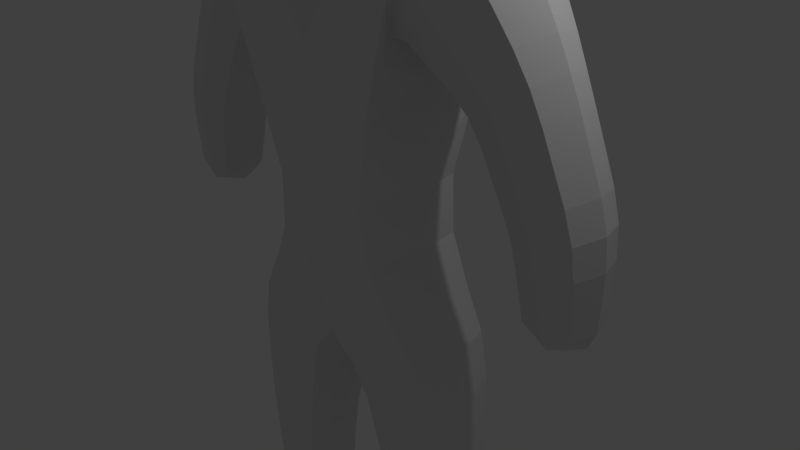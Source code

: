 # Source: perso.blend  (saved by Blender 2.79.0; exported with 4.5.12 LTS)
import bpy
from mathutils import Matrix  # noqa: F401  (used for matrix-valued properties, if any)

bpy.ops.wm.read_factory_settings(use_empty=True)
scene = bpy.context.scene
scene.name = 'Scene'

# ---- collections
col_collection_1 = bpy.data.collections.new('Collection 1'); scene.collection.children.link(col_collection_1)

# ---- materials (node trees are filled in below, after node groups)
mat_material = bpy.data.materials.new('Material')
mat_material.alpha_threshold = 0.0
mat_material.use_transparent_shadow = False
mat_material.roughness = 0.5
mat_material.line_color = (0.0, 0.0, 0.0, 1.0)

# ---- material node trees

# ---- world
world_world = bpy.data.worlds.new('World'); scene.world = world_world
world_world.color = (0.05088, 0.05088, 0.05088)
world_world.use_sun_shadow = False
world_world.sun_shadow_jitter_overblur = 0.0
world_world.cycles.sampling_method = 'MANUAL'

# ---- cameras
cam_camera = bpy.data.cameras.new('Camera')
cam_camera.clip_end = 100.0
cam_camera.lens = 35.0
cam_camera.sensor_width = 32.0
cam_camera.sensor_height = 18.0
cam_camera.ortho_scale = 7.314
cam_camera.dof.focus_distance = 0.0
cam_camera.dof.aperture_fstop = 128.0

# ---- lights
light_lamp = bpy.data.lights.new('Lamp', 'POINT')
light_lamp.transmission_factor = 0.0
light_lamp.cutoff_distance = 30.0
light_lamp.energy = 100.0
light_lamp.shadow_buffer_clip_start = 1.001
light_lamp.shadow_soft_size = 0.1
light_lamp.shadow_maximum_resolution = 0.006
light_lamp.use_absolute_resolution = True

# ---- meshes
me_cube = bpy.data.meshes.new('Cube')
me_cube.from_pydata([(-0.5988, -1.003, 2.92), (3.079, 3.576e-07, 0.1208), (1.291, -5.96e-08, -6.0), (-0.5988, 0.3651, 4.92), (0.0, 0.0, 7.857), (-3.079, 3.576e-07, 0.1208), (0.2194, -0.6838, 3.92), (0.5988, -0.3651, 4.92), (-0.5988, -0.3651, 4.92), (-0.569, -1.49e-08, 3.5), (0.569, -2.98e-08, 3.5), (-0.5988, 1.003, 2.92), (-0.2194, 0.6838, 3.92), (1.796, 0.0, 4.759), (1.405, 0.9469, 3.661), (-0.2194, -0.6838, 3.92), (0.5988, -1.003, 2.92), (1.405, -0.9469, 3.661), (-1.291, -5.96e-08, -6.0), (0.5988, 0.3651, 4.92), (1.014, 2.98e-08, 2.562), (-1.014, -2.98e-08, 2.562), (-1.405, 0.9469, 3.661), (-1.796, 0.0, 4.759), (0.5988, 1.003, 2.92), (0.2194, 0.6838, 3.92), (-1.405, -0.9469, 3.661), (0.0, 0.0, 7.857), (0.9436, -1.49e-08, 4.879), (-0.9436, -1.49e-08, 4.879), (0.0, -1.178, 6.928), (-1.178, 0.0, 6.928), (0.0, 1.178, 6.928), (1.178, 0.0, 6.928), (-1.863e-08, -0.7009, 5.5), (-0.7009, -1.49e-08, 5.5), (-1.863e-08, 0.7009, 5.5), (0.7009, -1.49e-08, 5.5), (-2.98e-08, -1.009, 1.0), (-0.9724, 0.0, 1.186), (-2.98e-08, 1.009, 1.0), (0.9724, 0.0, 0.8141), (-0.5, -0.8813, -0.5), (-1.302, -2.98e-08, -0.1368), (-0.5, 0.8813, -0.5), (0.3023, -2.98e-08, -0.8632), (-1.226, -0.6404, -2.553), (-1.862, -2.98e-08, -2.482), (-1.226, 0.6404, -2.553), (-0.5901, -2.98e-08, -2.624), (-1.081, -0.7373, -1.553), (-1.772, -5.96e-08, -1.327), (-1.081, 0.7373, -1.553), (-0.3888, -5.96e-08, -1.78), (-1.291, -0.4972, -4.546), (-1.788, -4.47e-08, -4.546), (-1.291, 0.4972, -4.546), (-0.7939, -4.47e-08, -4.546), (-1.291, -0.5618, -3.546), (-1.852, -2.98e-08, -3.524), (-1.291, 0.5618, -3.546), (-0.7301, -2.98e-08, -3.567), (-1.291, -0.689, -5.5), (-1.98, -4.47e-08, -5.5), (-1.291, 0.689, -5.5), (-0.6022, -4.47e-08, -5.5), (-1.193, 0.0, 2.958), (-1.674, 0.8146, 3.593), (-2.154, 0.0, 4.229), (-1.674, -0.8146, 3.593), (-1.657, 0.0, 2.606), (-2.174, 0.6413, 2.983), (-2.691, 0.0, 3.36), (-2.174, -0.6413, 2.983), (-2.057, 5.96e-08, 2.121), (-2.543, 0.5539, 2.383), (-3.03, 5.96e-08, 2.646), (-2.543, -0.5539, 2.383), (-2.347, 1.49e-07, 1.554), (-2.843, 0.529, 1.73), (-3.339, 1.49e-07, 1.907), (-2.843, -0.529, 1.73), (-2.542, 2.235e-07, 0.9801), (-3.013, 0.4794, 1.059), (-3.484, 2.533e-07, 1.139), (-3.013, -0.4794, 1.059), (-2.648, 2.98e-07, 0.3842), (-3.058, 0.411, 0.413), (-3.468, 3.576e-07, 0.4418), (-3.058, -0.411, 0.413), (0.0, -1.178, 6.928), (-1.178, 0.0, 6.928), (0.0, 1.178, 6.928), (1.178, 0.0, 6.928), (1.863e-08, -0.7009, 5.5), (-0.7009, -1.49e-08, 5.5), (1.863e-08, 0.7009, 5.5), (0.7009, -1.49e-08, 5.5), (2.98e-08, -1.009, 1.0), (-0.9724, 0.0, 0.8141), (2.98e-08, 1.009, 1.0), (0.9724, 0.0, 1.186), (0.5, -0.8813, -0.5), (-0.3023, -2.98e-08, -0.8632), (0.5, 0.8813, -0.5), (1.302, -2.98e-08, -0.1368), (1.226, -0.6404, -2.553), (0.5901, -2.98e-08, -2.624), (1.226, 0.6404, -2.553), (1.862, -2.98e-08, -2.482), (1.081, -0.7373, -1.553), (0.3888, -5.96e-08, -1.78), (1.081, 0.7373, -1.553), (1.772, -5.96e-08, -1.327), (1.291, -0.4972, -4.546), (0.7939, -4.47e-08, -4.546), (1.291, 0.4972, -4.546), (1.788, -4.47e-08, -4.546), (1.291, -0.5618, -3.546), (0.7301, -2.98e-08, -3.567), (1.291, 0.5618, -3.546), (1.852, -2.98e-08, -3.524), (1.291, -0.689, -5.5), (0.6022, -4.47e-08, -5.5), (1.291, 0.689, -5.5), (1.98, -4.47e-08, -5.5), (1.193, 0.0, 2.958), (1.674, -0.8146, 3.593), (2.154, 0.0, 4.229), (1.674, 0.8146, 3.593), (1.657, 0.0, 2.606), (2.174, -0.6413, 2.983), (2.691, 0.0, 3.36), (2.174, 0.6413, 2.983), (2.057, 5.96e-08, 2.121), (2.543, -0.5539, 2.383), (3.03, 5.96e-08, 2.646), (2.543, 0.5539, 2.383), (2.347, 1.49e-07, 1.554), (2.843, -0.529, 1.73), (3.339, 1.49e-07, 1.907), (2.843, 0.529, 1.73), (2.542, 2.235e-07, 0.9801), (3.013, -0.4794, 1.059), (3.484, 2.533e-07, 1.139), (3.013, 0.4794, 1.059), (2.648, 2.98e-07, 0.3842), (3.058, -0.411, 0.413), (3.468, 3.576e-07, 0.4418), (3.058, 0.411, 0.413), (-1.212, -0.9775, 3.335), (-0.1497, -1.027, 1.98), (-0.3918, -0.9117, 3.4), (-1.583, -3.725e-09, 4.789), (-1.291, -0.6273, -5.875), (-1.212, 0.9775, 3.335), (-1.02, -7.451e-09, 1.937), (-0.1497, 0.312, 5.105), (-0.6309, 0.5133, 4.65), (-0.8574, 0.3424, 4.89), (-0.8574, -0.3424, 4.89), (-0.4566, -2.235e-08, 5.095), (-1.918, -5.588e-08, -5.875), (-0.1497, -0.312, 5.105), (0.4566, -2.235e-08, 5.095), (0.3629, -2.608e-08, 4.75), (-0.6309, -0.5133, 4.65), (0.1497, -0.312, 5.105), (-0.1497, 1.027, 1.98), (0.9089, -7.451e-09, 2.079), (-0.3918, 0.9117, 3.4), (0.3719, 0.4555, 3.605), (0.3719, -0.4555, 3.605), (-1.291, 0.6273, -5.875), (-0.6639, -5.588e-08, -5.875), (0.1497, 0.312, 5.105), (-0.3629, -2.235e-08, 4.75), (0.6309, -0.5133, 4.65), (0.8574, -0.3424, 4.89), (-0.3719, -0.4555, 3.605), (0.3918, -0.9117, 3.4), (0.1497, -1.027, 1.98), (1.212, -0.9775, 3.335), (-0.9089, -3.725e-09, 2.079), (0.0, 0.8167, 7.625), (0.1497, 1.027, 1.98), (1.02, 7.451e-09, 1.937), (0.8574, 0.3424, 4.89), (0.6309, 0.5133, 4.65), (-0.8167, 0.0, 7.625), (1.583, -3.725e-09, 4.789), (0.0, -0.8167, 7.625), (1.212, 0.9775, 3.335), (0.3918, 0.9117, 3.4), (-0.3719, 0.4555, 3.605), (0.8167, 0.0, 7.625), (-1.111, -0.7269, 2.837), (-1.698, -0.6935, 4.484), (-1.042, -7.451e-09, 2.942), (-1.111, 0.7269, 2.837), (-1.698, 0.6935, 4.484), (-1.464, 0.8971, 3.784), (-1.886, 0.0, 4.626), (-1.464, -0.8971, 3.784), (1.698, 0.6935, 4.484), (1.111, 0.7269, 2.837), (1.698, -0.6935, 4.484), (1.111, -0.7269, 2.837), (1.886, 0.0, 4.626), (1.464, 0.8971, 3.784), (1.042, 7.451e-09, 2.942), (1.464, -0.8971, 3.784), (-3.074, -0.2928, 0.1939), (-3.366, 3.725e-07, 0.2144), (-3.074, 0.2928, 0.1939), (-2.781, 3.278e-07, 0.1734), (0.8167, 0.0, 7.625), (0.0, -0.8167, 7.625), (-0.8167, 0.0, 7.625), (0.0, 0.8167, 7.625), (1.918, -5.588e-08, -5.875), (1.291, 0.6273, -5.875), (0.6639, -5.588e-08, -5.875), (1.291, -0.6273, -5.875), (3.074, 0.2928, 0.1939), (3.366, 3.725e-07, 0.2144), (3.074, -0.2928, 0.1939), (2.781, 3.278e-07, 0.1734), (0.8833, -0.8833, 6.928), (-0.8833, -0.8833, 6.928), (-4.657e-09, -1.125, 6.107), (-0.8833, 0.8833, 6.928), (-1.125, -3.725e-09, 6.107), (0.8833, 0.8833, 6.928), (-4.657e-09, 1.125, 6.107), (1.125, -3.725e-09, 6.107), (0.5257, -0.5257, 5.5), (-0.5257, -0.5257, 5.5), (-0.5257, 0.5257, 5.5), (0.5257, 0.5257, 5.5), (0.7293, -0.757, 0.8606), (-0.7293, -0.757, 1.139), (-0.125, -0.9585, 0.125), (-0.7293, 0.757, 1.139), (-1.017, -7.451e-09, 0.4482), (0.7293, 0.757, 0.8606), (-0.125, 0.9585, 0.125), (0.7675, -7.451e-09, -0.1982), (0.1017, -0.6609, -0.7724), (-1.102, -0.6609, -0.2276), (-0.8951, -0.8001, -1.013), (-1.102, 0.6609, -0.2276), (-1.622, -5.215e-08, -0.6885), (0.1017, 0.6609, -0.7724), (-0.8951, 0.8001, -1.013), (-0.1682, -5.215e-08, -1.338), (-0.7491, -0.4803, -2.606), (-1.157, -0.6862, -2.08), (-1.703, -0.4803, -2.5), (-1.275, -0.5991, -3.025), (-1.827, -5.215e-08, -1.956), (-1.703, 0.4803, -2.5), (-1.872, -1.49e-08, -2.98), (-1.157, 0.6862, -2.08), (-0.7491, 0.4803, -2.606), (-1.275, 0.5991, -3.025), (-0.487, -5.215e-08, -2.203), (-0.6779, -1.49e-08, -3.069), (-0.5617, -0.553, -1.723), (-1.599, -0.553, -1.383), (-1.599, 0.553, -1.383), (-0.5617, 0.553, -1.723), (-0.9182, -0.3729, -4.546), (-1.291, -0.5281, -4.068), (-1.664, -0.3729, -4.546), (-1.291, -0.5305, -5.011), (-1.819, -4.843e-08, -4.063), (-1.664, 0.3729, -4.546), (-1.822, -3.725e-08, -5.011), (-1.291, 0.5281, -4.068), (-0.9182, 0.3729, -4.546), (-1.291, 0.5305, -5.011), (-0.7633, -4.843e-08, -4.074), (-0.7607, -3.725e-08, -5.011), (-0.8704, -0.4214, -3.562), (-1.712, -0.4214, -3.529), (-1.712, 0.4214, -3.529), (-0.8704, 0.4214, -3.562), (-0.7744, -0.5167, -5.5), (-1.808, -0.5167, -5.5), (-1.808, 0.5167, -5.5), (-0.7744, 0.5167, -5.5), (-1.313, -0.611, 3.117), (-1.415, 0.0, 2.787), (-1.313, 0.611, 3.117), (-1.941, 0.7219, 3.267), (-2.034, 0.611, 4.07), (-2.468, 0.0, 3.747), (-2.034, -0.611, 4.07), (-1.941, -0.7219, 3.267), (-1.786, -0.481, 2.7), (-1.883, 1.49e-08, 2.392), (-1.786, 0.481, 2.7), (-2.374, 0.5822, 2.702), (-2.562, 0.481, 3.265), (-2.865, 1.49e-08, 3.012), (-2.562, -0.481, 3.265), (-2.374, -0.5822, 2.702), (-2.179, -0.4155, 2.186), (-2.204, 1.118e-07, 1.829), (-2.179, 0.4155, 2.186), (-2.696, 0.5413, 2.052), (-2.908, 0.4155, 2.581), (-3.187, 1.118e-07, 2.274), (-2.908, -0.4155, 2.581), (-2.696, -0.5413, 2.052), (-2.471, -0.3967, 1.598), (-2.466, 1.825e-07, 1.276), (-2.471, 0.3967, 1.598), (-2.958, 0.5105, 1.404), (-3.215, 0.3967, 1.863), (-3.45, 1.9e-07, 1.532), (-3.215, -0.3967, 1.863), (-2.958, -0.5105, 1.404), (-2.66, -0.3596, 0.9999), (-2.596, 2.645e-07, 0.6782), (-2.66, 0.3596, 0.9999), (-3.037, 0.4436, 0.7207), (-3.366, 0.3596, 1.119), (-3.477, 3.166e-07, 0.7632), (-3.366, -0.3596, 1.119), (-3.037, -0.4436, 0.7207), (-2.751, -0.3083, 0.3914), (-2.751, 0.3083, 0.3914), (-3.366, 0.3083, 0.4346), (-3.366, -0.3083, 0.4346), (0.8833, -0.8833, 6.928), (-0.8833, -0.8833, 6.928), (4.657e-09, -1.125, 6.107), (-0.8833, 0.8833, 6.928), (-1.125, -3.725e-09, 6.107), (0.8833, 0.8833, 6.928), (4.657e-09, 1.125, 6.107), (1.125, -3.725e-09, 6.107), (0.5257, -0.5257, 5.5), (-0.5257, -0.5257, 5.5), (-0.5257, 0.5257, 5.5), (0.5257, 0.5257, 5.5), (0.7293, -0.757, 1.139), (-0.7293, -0.757, 0.8606), (0.125, -0.9585, 0.125), (-0.7293, 0.757, 0.8606), (-0.7675, -7.451e-09, -0.1982), (0.7293, 0.757, 1.139), (0.125, 0.9585, 0.125), (1.017, -7.451e-09, 0.4482), (1.102, -0.6609, -0.2276), (-0.1017, -0.6609, -0.7724), (0.8951, -0.8001, -1.013), (-0.1017, 0.6609, -0.7724), (0.1682, -5.215e-08, -1.338), (1.102, 0.6609, -0.2276), (0.8951, 0.8001, -1.013), (1.622, -5.215e-08, -0.6885), (1.703, -0.4803, -2.5), (1.157, -0.6862, -2.08), (0.7491, -0.4803, -2.606), (1.275, -0.5991, -3.025), (0.487, -5.215e-08, -2.203), (0.7491, 0.4803, -2.606), (0.6779, -1.49e-08, -3.069), (1.157, 0.6862, -2.08), (1.703, 0.4803, -2.5), (1.275, 0.5991, -3.025), (1.827, -5.215e-08, -1.956), (1.872, -1.49e-08, -2.98), (1.599, -0.553, -1.383), (0.5617, -0.553, -1.723), (0.5617, 0.553, -1.723), (1.599, 0.553, -1.383), (1.664, -0.3729, -4.546), (1.291, -0.5281, -4.068), (0.9182, -0.3729, -4.546), (1.291, -0.5305, -5.011), (0.7633, -4.843e-08, -4.074), (0.9182, 0.3729, -4.546), (0.7607, -3.725e-08, -5.011), (1.291, 0.5281, -4.068), (1.664, 0.3729, -4.546), (1.291, 0.5305, -5.011), (1.819, -4.843e-08, -4.063), (1.822, -3.725e-08, -5.011), (1.712, -0.4214, -3.529), (0.8704, -0.4214, -3.562), (0.8704, 0.4214, -3.562), (1.712, 0.4214, -3.529), (1.808, -0.5167, -5.5), (0.7744, -0.5167, -5.5), (0.7744, 0.5167, -5.5), (1.808, 0.5167, -5.5), (1.313, 0.611, 3.117), (1.415, 0.0, 2.787), (1.313, -0.611, 3.117), (1.941, -0.7219, 3.267), (2.034, -0.611, 4.07), (2.468, 0.0, 3.747), (2.034, 0.611, 4.07), (1.941, 0.7219, 3.267), (1.786, 0.481, 2.7), (1.883, 1.49e-08, 2.392), (1.786, -0.481, 2.7), (2.374, -0.5822, 2.702), (2.562, -0.481, 3.265), (2.865, 1.49e-08, 3.012), (2.562, 0.481, 3.265), (2.374, 0.5822, 2.702), (2.179, 0.4155, 2.186), (2.204, 1.118e-07, 1.829), (2.179, -0.4155, 2.186), (2.696, -0.5413, 2.052), (2.908, -0.4155, 2.581), (3.187, 1.118e-07, 2.274), (2.908, 0.4155, 2.581), (2.696, 0.5413, 2.052), (2.471, 0.3967, 1.598), (2.466, 1.825e-07, 1.276), (2.471, -0.3967, 1.598), (2.958, -0.5105, 1.404), (3.215, -0.3967, 1.863), (3.45, 1.9e-07, 1.532), (3.215, 0.3967, 1.863), (2.958, 0.5105, 1.404), (2.66, 0.3596, 0.9999), (2.596, 2.645e-07, 0.6782), (2.66, -0.3596, 0.9999), (3.037, -0.4436, 0.7207), (3.366, -0.3596, 1.119), (3.477, 3.166e-07, 0.7632), (3.366, 0.3596, 1.119), (3.037, 0.4436, 0.7207), (2.751, 0.3083, 0.3914), (2.751, -0.3083, 0.3914), (3.366, -0.3083, 0.4346), (3.366, 0.3083, 0.4346), (0.5444, -0.7188, -0.1174), (-0.7944, -0.7188, 0.3674), (-0.7944, 0.7188, 0.3674), (0.5444, 0.7188, -0.1174), (0.6247, -0.6247, 7.444), (-0.6247, -0.6247, 7.444), (-0.6247, 0.6247, 7.444), (0.6247, 0.6247, 7.444), (0.8439, -0.8439, 6.107), (-0.8439, -0.8439, 6.107), (-0.8439, 0.8439, 6.107), (0.8439, 0.8439, 6.107), (0.09509, -0.2554, 4.844), (-0.3799, -0.2511, 5.097), (-0.3799, 0.2511, 5.097), (0.09509, 0.2554, 4.844), (0.6249, -0.8151, 2.222), (-0.9348, -0.8585, 2.143), (-0.9348, 0.8585, 2.143), (0.6249, 0.8151, 2.222), (-0.3499, -0.6001, -1.257), (-1.44, -0.6001, -0.7697), (-1.44, 0.6001, -0.7697), (-0.3499, 0.6001, -1.257), (-0.8271, -0.4493, -3.058), (-1.723, -0.4493, -2.991), (-1.723, 0.4493, -2.991), (-0.8271, 0.4493, -3.058), (-0.8933, -0.3979, -5.011), (-1.689, -0.3979, -5.011), (-1.689, 0.3979, -5.011), (-0.8933, 0.3979, -5.011), (-0.8593, -0.4319, -5.778), (-1.723, -0.4319, -5.778), (-1.723, 0.4319, -5.778), (-0.8593, 0.4319, -5.778), (-1.147, -0.677, 3.153), (-0.9801, 0.9135, 3.124), (-1.452, 0.7555, 4.522), (-1.452, -0.7555, 4.522), (-2.006, -0.4367, 2.469), (-2.006, 0.4367, 2.469), (-2.742, 0.4367, 2.934), (-2.742, -0.4367, 2.934), (-2.589, -0.3829, 1.308), (-2.589, 0.3829, 1.308), (-3.327, 0.3829, 1.5), (-3.327, -0.3829, 1.5), (-2.849, -0.2215, 0.2352), (-2.849, 0.2215, 0.2352), (-3.291, 0.2215, 0.2662), (-3.291, -0.2215, 0.2662), (0.7944, -0.7188, 0.3674), (-0.5444, -0.7188, -0.1174), (-0.5444, 0.7188, -0.1174), (0.7944, 0.7188, 0.3674), (0.6247, -0.6247, 7.444), (-0.6247, -0.6247, 7.444), (-0.6247, 0.6247, 7.444), (0.6247, 0.6247, 7.444), (0.8439, -0.8439, 6.107), (-0.8439, -0.8439, 6.107), (-0.8439, 0.8439, 6.107), (0.8439, 0.8439, 6.107), (0.3799, -0.2511, 5.097), (-0.09509, -0.2554, 4.844), (-0.09509, 0.2554, 4.844), (0.3799, 0.2511, 5.097), (0.9348, -0.8585, 2.143), (-0.6249, -0.8151, 2.222), (-0.6249, 0.8151, 2.222), (0.9348, 0.8585, 2.143), (1.44, -0.6001, -0.7697), (0.3499, -0.6001, -1.257), (0.3499, 0.6001, -1.257), (1.44, 0.6001, -0.7697), (1.723, -0.4493, -2.991), (0.8271, -0.4493, -3.058), (0.8271, 0.4493, -3.058), (1.723, 0.4493, -2.991), (1.689, -0.3979, -5.011), (0.8933, -0.3979, -5.011), (0.8933, 0.3979, -5.011), (1.689, 0.3979, -5.011), (1.723, -0.4319, -5.778), (0.8593, -0.4319, -5.778), (0.8593, 0.4319, -5.778), (1.723, 0.4319, -5.778), (1.147, 0.677, 3.153), (0.9801, -0.9135, 3.124), (1.452, -0.7555, 4.522), (1.452, 0.7555, 4.522), (2.006, 0.4367, 2.469), (2.006, -0.4367, 2.469), (2.742, -0.4367, 2.934), (2.742, 0.4367, 2.934), (2.589, 0.3829, 1.308), (2.589, -0.3829, 1.308), (3.327, -0.3829, 1.5), (3.327, 0.3829, 1.5), (2.849, 0.2215, 0.2352), (2.849, -0.2215, 0.2352), (3.291, -0.2215, 0.2662), (3.291, 0.2215, 0.2662), (-0.6546, -0.5147, -2.173), (-1.66, -0.5147, -1.987), (-1.66, 0.5147, -1.987), (-0.6546, 0.5147, -2.173), (-0.8953, -0.396, -4.072), (-1.687, -0.396, -4.064), (-1.687, 0.396, -4.064), (-0.8953, 0.396, -4.072), (-1.547, -0.5414, 2.907), (-1.547, 0.5414, 2.907), (-2.336, 0.5414, 3.627), (-2.336, -0.5414, 3.627), (-2.327, -0.4059, 1.885), (-2.327, 0.4059, 1.885), (-3.064, 0.4059, 2.219), (-3.064, -0.4059, 2.219), (-2.706, -0.3327, 0.6888), (-2.706, 0.3327, 0.6888), (-3.367, 0.3327, 0.7526), (-3.367, -0.3327, 0.7526), (1.66, -0.5147, -1.987), (0.6546, -0.5147, -2.173), (0.6546, 0.5147, -2.173), (1.66, 0.5147, -1.987), (1.687, -0.396, -4.064), (0.8953, -0.396, -4.072), (0.8953, 0.396, -4.072), (1.687, 0.396, -4.064), (1.547, 0.5414, 2.907), (1.547, -0.5414, 2.907), (2.336, -0.5414, 3.627), (2.336, 0.5414, 3.627), (2.327, 0.4059, 1.885), (2.327, -0.4059, 1.885), (3.064, -0.4059, 2.219), (3.064, 0.4059, 2.219), (2.706, 0.3327, 0.6888), (2.706, -0.3327, 0.6888), (3.367, -0.3327, 0.7526), (3.367, 0.3327, 0.7526), (-1.147, 0.677, 3.153), (-1.78, 0.6687, 4.416), (-1.78, -0.6687, 4.416), (1.78, 0.6687, 4.416), (1.78, -0.6687, 4.416), (1.147, -0.677, 3.153)], [], [(0, 152, 483, 150), (0, 150, 461, 151), (0, 151, 460, 152), (1, 224, 547, 225), (1, 225, 546, 226), (1, 226, 545, 227), (1, 227, 544, 224), (2, 220, 531, 221), (2, 221, 530, 222), (2, 222, 529, 223), (2, 223, 528, 220), (3, 159, 458, 157), (3, 157, 459, 158), (3, 158, 482, 159), (4, 216, 500, 217), (4, 217, 501, 218), (4, 218, 502, 219), (4, 219, 503, 216), (5, 212, 495, 213), (5, 213, 494, 214), (5, 214, 493, 215), (5, 215, 492, 212), (6, 177, 509, 179), (6, 179, 513, 180), (6, 180, 534, 177), (7, 178, 508, 167), (7, 167, 509, 177), (7, 177, 534, 178), (8, 163, 457, 160), (8, 160, 483, 166), (8, 166, 456, 163), (9, 194, 514, 183), (9, 183, 513, 179), (9, 179, 509, 176), (9, 176, 510, 194), (10, 171, 459, 165), (10, 165, 456, 172), (10, 172, 460, 169), (10, 169, 463, 171), (11, 168, 462, 155), (11, 155, 482, 170), (11, 170, 463, 168), (12, 170, 482, 158), (12, 158, 459, 171), (12, 171, 463, 170), (13, 190, 534, 206), (13, 206, 592, 208), (13, 208, 591, 204), (13, 204, 535, 190), (14, 192, 535, 204), (14, 204, 591, 209), (14, 209, 532, 205), (14, 205, 515, 192), (15, 172, 456, 166), (15, 166, 483, 152), (15, 152, 460, 172), (16, 180, 513, 181), (16, 181, 512, 182), (16, 182, 534, 180), (17, 182, 512, 207), (17, 207, 593, 211), (17, 211, 592, 206), (17, 206, 534, 182), (18, 174, 479, 173), (18, 173, 478, 162), (18, 162, 477, 154), (18, 154, 476, 174), (19, 188, 510, 175), (19, 175, 511, 187), (19, 187, 535, 188), (20, 186, 515, 205), (20, 205, 532, 210), (20, 210, 593, 207), (20, 207, 512, 186), (21, 156, 461, 196), (21, 196, 480, 198), (21, 198, 588, 199), (21, 199, 462, 156), (22, 155, 462, 199), (22, 199, 588, 201), (22, 201, 589, 200), (22, 200, 482, 155), (23, 153, 482, 200), (23, 200, 589, 202), (23, 202, 590, 197), (23, 197, 483, 153), (24, 192, 515, 185), (24, 185, 514, 193), (24, 193, 535, 192), (25, 193, 514, 194), (25, 194, 510, 188), (25, 188, 535, 193), (26, 150, 483, 197), (26, 197, 590, 203), (26, 203, 480, 196), (26, 196, 461, 150), (27, 195, 448, 191), (27, 191, 449, 189), (27, 189, 450, 184), (27, 184, 451, 195), (28, 187, 511, 164), (28, 164, 508, 178), (28, 178, 534, 190), (28, 190, 535, 187), (29, 153, 483, 160), (29, 160, 457, 161), (29, 161, 458, 159), (29, 159, 482, 153), (30, 228, 448, 191), (30, 191, 449, 229), (30, 229, 453, 230), (30, 230, 452, 228), (31, 229, 449, 189), (31, 189, 450, 231), (31, 231, 454, 232), (31, 232, 453, 229), (32, 231, 450, 184), (32, 184, 451, 233), (32, 233, 455, 234), (32, 234, 454, 231), (33, 233, 451, 195), (33, 195, 448, 228), (33, 228, 452, 235), (33, 235, 455, 233), (34, 236, 452, 230), (34, 230, 453, 237), (34, 237, 457, 163), (34, 163, 456, 236), (35, 237, 453, 232), (35, 232, 454, 238), (35, 238, 458, 161), (35, 161, 457, 237), (36, 238, 454, 234), (36, 234, 455, 239), (36, 239, 459, 157), (36, 157, 458, 238), (37, 239, 455, 235), (37, 235, 452, 236), (37, 236, 456, 165), (37, 165, 459, 239), (38, 240, 460, 151), (38, 151, 461, 241), (38, 241, 445, 242), (38, 242, 444, 240), (39, 241, 461, 156), (39, 156, 462, 243), (39, 243, 446, 244), (39, 244, 445, 241), (40, 243, 462, 168), (40, 168, 463, 245), (40, 245, 447, 246), (40, 246, 446, 243), (41, 245, 463, 169), (41, 169, 460, 240), (41, 240, 444, 247), (41, 247, 447, 245), (42, 248, 444, 242), (42, 242, 445, 249), (42, 249, 465, 250), (42, 250, 464, 248), (43, 249, 445, 244), (43, 244, 446, 251), (43, 251, 466, 252), (43, 252, 465, 249), (44, 251, 446, 246), (44, 246, 447, 253), (44, 253, 467, 254), (44, 254, 466, 251), (45, 253, 447, 247), (45, 247, 444, 248), (45, 248, 464, 255), (45, 255, 467, 253), (46, 256, 548, 257), (46, 257, 549, 258), (46, 258, 469, 259), (46, 259, 468, 256), (47, 258, 549, 260), (47, 260, 550, 261), (47, 261, 470, 262), (47, 262, 469, 258), (48, 261, 550, 263), (48, 263, 551, 264), (48, 264, 471, 265), (48, 265, 470, 261), (49, 264, 551, 266), (49, 266, 548, 256), (49, 256, 468, 267), (49, 267, 471, 264), (50, 268, 464, 250), (50, 250, 465, 269), (50, 269, 549, 257), (50, 257, 548, 268), (51, 269, 465, 252), (51, 252, 466, 270), (51, 270, 550, 260), (51, 260, 549, 269), (52, 270, 466, 254), (52, 254, 467, 271), (52, 271, 551, 263), (52, 263, 550, 270), (53, 271, 467, 255), (53, 255, 464, 268), (53, 268, 548, 266), (53, 266, 551, 271), (54, 272, 552, 273), (54, 273, 553, 274), (54, 274, 473, 275), (54, 275, 472, 272), (55, 274, 553, 276), (55, 276, 554, 277), (55, 277, 474, 278), (55, 278, 473, 274), (56, 277, 554, 279), (56, 279, 555, 280), (56, 280, 475, 281), (56, 281, 474, 277), (57, 280, 555, 282), (57, 282, 552, 272), (57, 272, 472, 283), (57, 283, 475, 280), (58, 284, 468, 259), (58, 259, 469, 285), (58, 285, 553, 273), (58, 273, 552, 284), (59, 285, 469, 262), (59, 262, 470, 286), (59, 286, 554, 276), (59, 276, 553, 285), (60, 286, 470, 265), (60, 265, 471, 287), (60, 287, 555, 279), (60, 279, 554, 286), (61, 287, 471, 267), (61, 267, 468, 284), (61, 284, 552, 282), (61, 282, 555, 287), (62, 288, 472, 275), (62, 275, 473, 289), (62, 289, 477, 154), (62, 154, 476, 288), (63, 289, 473, 278), (63, 278, 474, 290), (63, 290, 478, 162), (63, 162, 477, 289), (64, 290, 474, 281), (64, 281, 475, 291), (64, 291, 479, 173), (64, 173, 478, 290), (65, 291, 475, 283), (65, 283, 472, 288), (65, 288, 476, 174), (65, 174, 479, 291), (66, 292, 556, 293), (66, 293, 557, 294), (66, 294, 588, 198), (66, 198, 480, 292), (67, 294, 557, 295), (67, 295, 558, 296), (67, 296, 589, 201), (67, 201, 588, 294), (68, 296, 558, 297), (68, 297, 559, 298), (68, 298, 590, 202), (68, 202, 589, 296), (69, 298, 559, 299), (69, 299, 556, 292), (69, 292, 480, 203), (69, 203, 590, 298), (70, 300, 484, 301), (70, 301, 485, 302), (70, 302, 557, 293), (70, 293, 556, 300), (71, 302, 485, 303), (71, 303, 486, 304), (71, 304, 558, 295), (71, 295, 557, 302), (72, 304, 486, 305), (72, 305, 487, 306), (72, 306, 559, 297), (72, 297, 558, 304), (73, 306, 487, 307), (73, 307, 484, 300), (73, 300, 556, 299), (73, 299, 559, 306), (74, 308, 560, 309), (74, 309, 561, 310), (74, 310, 485, 301), (74, 301, 484, 308), (75, 310, 561, 311), (75, 311, 562, 312), (75, 312, 486, 303), (75, 303, 485, 310), (76, 312, 562, 313), (76, 313, 563, 314), (76, 314, 487, 305), (76, 305, 486, 312), (77, 314, 563, 315), (77, 315, 560, 308), (77, 308, 484, 307), (77, 307, 487, 314), (78, 316, 488, 317), (78, 317, 489, 318), (78, 318, 561, 309), (78, 309, 560, 316), (79, 318, 489, 319), (79, 319, 490, 320), (79, 320, 562, 311), (79, 311, 561, 318), (80, 320, 490, 321), (80, 321, 491, 322), (80, 322, 563, 313), (80, 313, 562, 320), (81, 322, 491, 323), (81, 323, 488, 316), (81, 316, 560, 315), (81, 315, 563, 322), (82, 324, 564, 325), (82, 325, 565, 326), (82, 326, 489, 317), (82, 317, 488, 324), (83, 326, 565, 327), (83, 327, 566, 328), (83, 328, 490, 319), (83, 319, 489, 326), (84, 328, 566, 329), (84, 329, 567, 330), (84, 330, 491, 321), (84, 321, 490, 328), (85, 330, 567, 331), (85, 331, 564, 324), (85, 324, 488, 323), (85, 323, 491, 330), (86, 332, 492, 215), (86, 215, 493, 333), (86, 333, 565, 325), (86, 325, 564, 332), (87, 333, 493, 214), (87, 214, 494, 334), (87, 334, 566, 327), (87, 327, 565, 333), (88, 334, 494, 213), (88, 213, 495, 335), (88, 335, 567, 329), (88, 329, 566, 334), (89, 335, 495, 212), (89, 212, 492, 332), (89, 332, 564, 331), (89, 331, 567, 335), (90, 336, 500, 217), (90, 217, 501, 337), (90, 337, 505, 338), (90, 338, 504, 336), (91, 337, 501, 218), (91, 218, 502, 339), (91, 339, 506, 340), (91, 340, 505, 337), (92, 339, 502, 219), (92, 219, 503, 341), (92, 341, 507, 342), (92, 342, 506, 339), (93, 341, 503, 216), (93, 216, 500, 336), (93, 336, 504, 343), (93, 343, 507, 341), (94, 344, 504, 338), (94, 338, 505, 345), (94, 345, 509, 167), (94, 167, 508, 344), (95, 345, 505, 340), (95, 340, 506, 346), (95, 346, 510, 176), (95, 176, 509, 345), (96, 346, 506, 342), (96, 342, 507, 347), (96, 347, 511, 175), (96, 175, 510, 346), (97, 347, 507, 343), (97, 343, 504, 344), (97, 344, 508, 164), (97, 164, 511, 347), (98, 348, 512, 181), (98, 181, 513, 349), (98, 349, 497, 350), (98, 350, 496, 348), (99, 349, 513, 183), (99, 183, 514, 351), (99, 351, 498, 352), (99, 352, 497, 349), (100, 351, 514, 185), (100, 185, 515, 353), (100, 353, 499, 354), (100, 354, 498, 351), (101, 353, 515, 186), (101, 186, 512, 348), (101, 348, 496, 355), (101, 355, 499, 353), (102, 356, 496, 350), (102, 350, 497, 357), (102, 357, 517, 358), (102, 358, 516, 356), (103, 357, 497, 352), (103, 352, 498, 359), (103, 359, 518, 360), (103, 360, 517, 357), (104, 359, 498, 354), (104, 354, 499, 361), (104, 361, 519, 362), (104, 362, 518, 359), (105, 361, 499, 355), (105, 355, 496, 356), (105, 356, 516, 363), (105, 363, 519, 361), (106, 364, 568, 365), (106, 365, 569, 366), (106, 366, 521, 367), (106, 367, 520, 364), (107, 366, 569, 368), (107, 368, 570, 369), (107, 369, 522, 370), (107, 370, 521, 366), (108, 369, 570, 371), (108, 371, 571, 372), (108, 372, 523, 373), (108, 373, 522, 369), (109, 372, 571, 374), (109, 374, 568, 364), (109, 364, 520, 375), (109, 375, 523, 372), (110, 376, 516, 358), (110, 358, 517, 377), (110, 377, 569, 365), (110, 365, 568, 376), (111, 377, 517, 360), (111, 360, 518, 378), (111, 378, 570, 368), (111, 368, 569, 377), (112, 378, 518, 362), (112, 362, 519, 379), (112, 379, 571, 371), (112, 371, 570, 378), (113, 379, 519, 363), (113, 363, 516, 376), (113, 376, 568, 374), (113, 374, 571, 379), (114, 380, 572, 381), (114, 381, 573, 382), (114, 382, 525, 383), (114, 383, 524, 380), (115, 382, 573, 384), (115, 384, 574, 385), (115, 385, 526, 386), (115, 386, 525, 382), (116, 385, 574, 387), (116, 387, 575, 388), (116, 388, 527, 389), (116, 389, 526, 385), (117, 388, 575, 390), (117, 390, 572, 380), (117, 380, 524, 391), (117, 391, 527, 388), (118, 392, 520, 367), (118, 367, 521, 393), (118, 393, 573, 381), (118, 381, 572, 392), (119, 393, 521, 370), (119, 370, 522, 394), (119, 394, 574, 384), (119, 384, 573, 393), (120, 394, 522, 373), (120, 373, 523, 395), (120, 395, 575, 387), (120, 387, 574, 394), (121, 395, 523, 375), (121, 375, 520, 392), (121, 392, 572, 390), (121, 390, 575, 395), (122, 396, 524, 383), (122, 383, 525, 397), (122, 397, 529, 223), (122, 223, 528, 396), (123, 397, 525, 386), (123, 386, 526, 398), (123, 398, 530, 222), (123, 222, 529, 397), (124, 398, 526, 389), (124, 389, 527, 399), (124, 399, 531, 221), (124, 221, 530, 398), (125, 399, 527, 391), (125, 391, 524, 396), (125, 396, 528, 220), (125, 220, 531, 399), (126, 400, 576, 401), (126, 401, 577, 402), (126, 402, 593, 210), (126, 210, 532, 400), (127, 402, 577, 403), (127, 403, 578, 404), (127, 404, 592, 211), (127, 211, 593, 402), (128, 404, 578, 405), (128, 405, 579, 406), (128, 406, 591, 208), (128, 208, 592, 404), (129, 406, 579, 407), (129, 407, 576, 400), (129, 400, 532, 209), (129, 209, 591, 406), (130, 408, 536, 409), (130, 409, 537, 410), (130, 410, 577, 401), (130, 401, 576, 408), (131, 410, 537, 411), (131, 411, 538, 412), (131, 412, 578, 403), (131, 403, 577, 410), (132, 412, 538, 413), (132, 413, 539, 414), (132, 414, 579, 405), (132, 405, 578, 412), (133, 414, 539, 415), (133, 415, 536, 408), (133, 408, 576, 407), (133, 407, 579, 414), (134, 416, 580, 417), (134, 417, 581, 418), (134, 418, 537, 409), (134, 409, 536, 416), (135, 418, 581, 419), (135, 419, 582, 420), (135, 420, 538, 411), (135, 411, 537, 418), (136, 420, 582, 421), (136, 421, 583, 422), (136, 422, 539, 413), (136, 413, 538, 420), (137, 422, 583, 423), (137, 423, 580, 416), (137, 416, 536, 415), (137, 415, 539, 422), (138, 424, 540, 425), (138, 425, 541, 426), (138, 426, 581, 417), (138, 417, 580, 424), (139, 426, 541, 427), (139, 427, 542, 428), (139, 428, 582, 419), (139, 419, 581, 426), (140, 428, 542, 429), (140, 429, 543, 430), (140, 430, 583, 421), (140, 421, 582, 428), (141, 430, 543, 431), (141, 431, 540, 424), (141, 424, 580, 423), (141, 423, 583, 430), (142, 432, 584, 433), (142, 433, 585, 434), (142, 434, 541, 425), (142, 425, 540, 432), (143, 434, 585, 435), (143, 435, 586, 436), (143, 436, 542, 427), (143, 427, 541, 434), (144, 436, 586, 437), (144, 437, 587, 438), (144, 438, 543, 429), (144, 429, 542, 436), (145, 438, 587, 439), (145, 439, 584, 432), (145, 432, 540, 431), (145, 431, 543, 438), (146, 440, 544, 227), (146, 227, 545, 441), (146, 441, 585, 433), (146, 433, 584, 440), (147, 441, 545, 226), (147, 226, 546, 442), (147, 442, 586, 435), (147, 435, 585, 441), (148, 442, 546, 225), (148, 225, 547, 443), (148, 443, 587, 437), (148, 437, 586, 442), (149, 443, 547, 224), (149, 224, 544, 440), (149, 440, 584, 439), (149, 439, 587, 443)])
me_cube.materials.append(mat_material)
me_cube.use_remesh_preserve_volume = False
me_cube.use_remesh_preserve_attributes = False
me_cube.use_mirror_vertex_groups = False
me_cube.update()

# ---- objects
ob_cube = bpy.data.objects.new('Cube', me_cube)
ob_lamp = bpy.data.objects.new('Lamp', light_lamp)
ob_camera = bpy.data.objects.new('Camera', cam_camera)

# ---- transforms, parenting, visibility, modifiers, constraints
ob_cube.location = (0.0, 0.0, 0.0)
ob_cube.lock_rotations_4d = False
ob_cube.empty_display_type = 'ARROWS'
ob_cube.lineart.crease_threshold = 0.0
_m = ob_cube.modifiers.new('Multires', 'MULTIRES')
_m.uv_smooth = 'PRESERVE_CORNERS'
_m.quality = 3
_m.levels = 2
_m.sculpt_levels = 2
_m.render_levels = 2
_m.show_only_control_edges = False
ob_lamp.location = (4.076, 1.005, 5.904)
ob_lamp.rotation_euler = (0.6503, 0.05522, 1.866)
ob_lamp.lock_rotations_4d = False
ob_lamp.empty_display_type = 'ARROWS'
ob_lamp.color = (0.0, 0.0, 0.0, 0.0)
ob_lamp.lineart.crease_threshold = 0.0
ob_camera.location = (7.481, -6.508, 5.344)
ob_camera.rotation_euler = (1.109, 0.0, 0.8149)
ob_camera.lock_rotations_4d = False
ob_camera.empty_display_type = 'ARROWS'
ob_camera.color = (0.0, 0.0, 0.0, 0.0)
ob_camera.display_type = 'WIRE'
ob_camera.lineart.crease_threshold = 0.0

# ---- collection membership
col_collection_1.objects.link(ob_cube)
col_collection_1.objects.link(ob_lamp)
col_collection_1.objects.link(ob_camera)

# ---- scene / render settings (as saved in the file)
scene.camera = ob_camera
scene.frame_start = 1; scene.frame_end = 250; scene.frame_set(1)
scene.render.engine = 'BLENDER_EEVEE_NEXT'
scene.render.resolution_percentage = 50
scene.render.dither_intensity = 0.0
scene.cycles.use_denoising = False
scene.cycles.samples = 128
scene.cycles.sampling_pattern = 'TABULATED_SOBOL'
scene.cycles.use_adaptive_sampling = False
scene.cycles.use_light_tree = False
scene.cycles.blur_glossy = 0.0
scene.cycles.sample_clamp_indirect = 0.0
scene.view_settings.view_transform = 'Standard'
bpy.context.view_layer.update()
